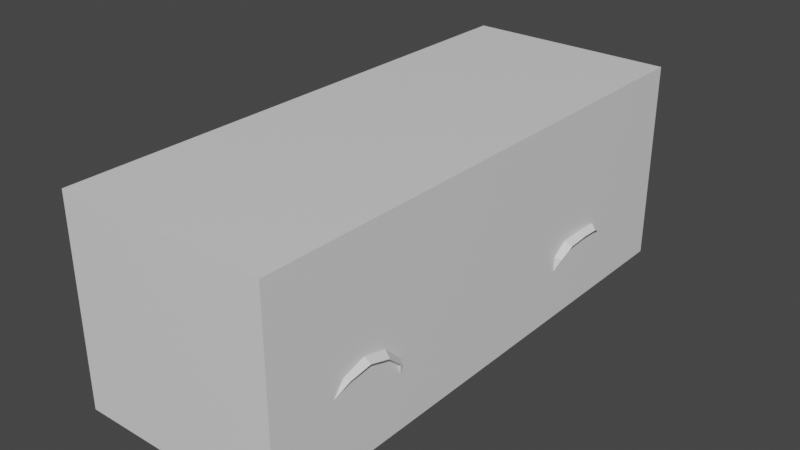 # Source: car_scene_05.blend  (saved by Blender 2.91.10; exported with 4.5.12 LTS)
import bpy
from mathutils import Matrix  # noqa: F401  (used for matrix-valued properties, if any)

bpy.ops.wm.read_factory_settings(use_empty=True)
scene = bpy.context.scene
scene.name = 'Scene'

# ---- collections
col_helpers = bpy.data.collections.new('helpers'); scene.collection.children.link(col_helpers)
col_car = bpy.data.collections.new('car'); scene.collection.children.link(col_car)

# ---- materials (node trees are filled in below, after node groups)
mat_material = bpy.data.materials.new('Material')
mat_material.alpha_threshold = 0.0
mat_material.use_transparent_shadow = False
mat_material.line_color = (0.0, 0.0, 0.0, 1.0)

# ---- material node trees
mat_material.use_nodes = True; mat_material.node_tree.nodes.clear()
_N = mat_material.node_tree.nodes; _L = mat_material.node_tree.links
n0 = _N.new('ShaderNodeOutputMaterial'); n0.name = 'Material Output'; n0.location = (300, 300)
n1 = _N.new('ShaderNodeBsdfPrincipled'); n1.name = 'Principled BSDF'; n1.location = (10, 300)
n1.distribution = 'GGX'
n1.subsurface_method = 'BURLEY'
n1.inputs[2].default_value = 0.4
n1.inputs[3].default_value = 1.45
n1.inputs[27].default_value = (0.0, 0.0, 0.0, 1.0)
n1.inputs[28].default_value = 1.0
_L.new(n1.outputs[0], n0.inputs[0])
n0.is_active_output = True

# ---- world
world_world = bpy.data.worlds.new('World'); scene.world = world_world
world_world.use_nodes = True; world_world.node_tree.nodes.clear()
_N = world_world.node_tree.nodes; _L = world_world.node_tree.links
n0 = _N.new('ShaderNodeOutputWorld'); n0.name = 'World Output'; n0.location = (300, 300)
n1 = _N.new('ShaderNodeBackground'); n1.name = 'Background'; n1.location = (10, 300)
n1.inputs[0].default_value = (0.05088, 0.05088, 0.05088, 1.0)
_L.new(n1.outputs[0], n0.inputs[0])
n0.is_active_output = True
world_world.color = (0.05088, 0.05088, 0.05088)
world_world.use_sun_shadow = False
world_world.sun_shadow_jitter_overblur = 0.0

# ---- meshes
me_cube = bpy.data.meshes.new('Cube')
me_cube.from_pydata([(1.0, 1.0, 1.0), (1.0, 1.0, -1.0), (1.0, -1.0, 1.0), (1.0, -1.0, -1.0), (-1.0, 1.0, 1.0), (-1.0, 1.0, -1.0), (-1.0, -1.0, 1.0), (-1.0, -1.0, -1.0)], [], [(0, 4, 6, 2), (3, 2, 6, 7), (7, 6, 4, 5), (5, 1, 3, 7), (1, 0, 2, 3), (5, 4, 0, 1)])
_uv = me_cube.uv_layers.new(name='UVMap')
_uv.uv.foreach_set('vector', [0.625, 0.5, 0.875, 0.5, 0.875, 0.75, 0.625, 0.75, 0.375, 0.75, 0.625, 0.75, 0.625, 1.0, 0.375, 1.0, 0.375, 0.0, 0.625, 0.0, 0.625, 0.25, 0.375, 0.25, 0.125, 0.5, 0.375, 0.5, 0.375, 0.75, 0.125, 0.75, 0.375, 0.5, 0.625, 0.5, 0.625, 0.75, 0.375, 0.75, 0.375, 0.25, 0.625, 0.25, 0.625, 0.5, 0.375, 0.5])
me_cube.materials.append(mat_material)
me_cube.use_remesh_preserve_volume = False
me_cube.use_remesh_preserve_attributes = False
me_cube.use_mirror_vertex_groups = False
me_cube.update()
me_001 = bpy.data.meshes.new('立方体.001')
me_001.from_pydata([(0.6773, -0.7414, -0.4392), (0.5476, -0.7087, 0.2766), (0.6307, -1.627, 0.1605), (0.6273, -1.678, 0.1192), (0.6266, -1.651, -0.2603), (0.6799, 0.603, -0.4434), (0.616, 0.5793, 0.2438), (0.6646, 1.298, -0.3531), (0.6146, 1.286, 0.1926), (0.6161, 1.712, 0.1562), (0.6295, 1.726, -0.2724), (0.6128, 1.781, 0.121), (0.6176, 1.773, -0.226), (0.7422, -0.7636, -0.000582), (0.7077, -1.544, -0.009093), (0.7359, 0.6045, -0.004734), (0.7252, 1.292, 0.01624), (0.7057, 1.691, 0.02103), (0.6343, 1.81, 0.03505), (0.7422, -0.7732, -0.2439), (0.647, -1.666, -0.1342), (0.7024, -1.541, -0.1996), (0.7359, 0.624, -0.248), (0.7252, 1.296, -0.1882), (0.7007, 1.689, -0.1352), (0.6309, 1.795, -0.1096), (0.6257, -1.61, -0.3277), (0.647, -1.663, -0.01472), (0.0, -1.668, -0.3596), (0.0, -1.761, 0.1213), (0.0, -1.739, -0.2577), (0.2755, -1.787, 0.01588), (0.0, -1.751, -0.1488), (0.0, 1.743, -0.2919), (0.0, 1.818, 0.1406), (0.0, 1.834, -0.1858), (0.0, 1.843, 0.0678), (0.0, 1.843, -0.1299), (0.0, -0.76, 0.3124), (0.0, -1.701, 0.1605), (0.4829, -1.691, -0.01472), (0.0, 1.288, 0.2341), (0.0, 1.718, 0.1777), (0.0, 0.6286, -0.4572), (0.0, -0.7414, -0.4531), (0.0, 1.296, -0.3903), (0.6055, 0.8334, 0.2376), (0.7294, 0.9315, 0.005666), (0.0, 1.0, 0.2685), (0.0, 0.9776, -0.4056), (0.5119, 0.5319, 0.6384), (0.4824, -0.4686, 0.6055), (0.5393, 0.6363, 0.5692), (0.0, 0.5957, 0.7045), (0.0, -0.4212, 0.6786), (0.0, 0.7911, 0.6137), (0.4829, -1.694, -0.1406), (0.4923, -1.703, 0.1207), (0.4931, -1.694, -0.2603), (0.4867, -1.647, -0.3391), (0.506, 1.847, 0.02736), (0.5018, 1.801, 0.1406), (0.5139, 1.822, -0.1932), (0.506, 1.846, -0.08703), (0.5292, 1.743, -0.2919), (0.5171, 1.283, 0.2097), (0.5021, 1.718, 0.1777), (0.4794, -0.7361, 0.2888), (0.4886, -1.639, 0.1694), (0.5292, 0.603, -0.4572), (0.5262, -0.7414, -0.4531), (0.5329, 0.9658, 0.2585), (0.4208, 0.5561, 0.6888), (0.4156, -0.477, 0.6288), (0.4535, 0.7658, 0.5792), (0.2711, -1.739, 0.121), (0.2659, 1.836, 0.07203), (0.2769, 1.835, -0.1871), (0.2991, 1.743, -0.2919), (0.2839, 1.285, 0.2334), (0.272, 1.718, 0.1777), (0.2675, -0.7605, 0.3039), (0.2867, 0.603, -0.4572), (0.285, -0.7414, -0.4531), (0.2834, 0.9468, -0.4364), (0.3049, 0.9918, 0.2525), (0.2284, -0.4775, 0.6396), (0.2516, 0.7804, 0.5996), (0.2794, -1.731, -0.1513), (0.2716, -1.723, -0.2603), (0.2657, -1.668, -0.3493), (0.276, 1.81, 0.1406), (0.2634, 1.844, -0.1285), (0.269, -1.67, 0.1712), (0.2801, 1.296, -0.3903), (0.2312, 0.5914, 0.7014), (0.6888, 0.1455, -0.4421), (0.6167, 0.098, 0.2335), (0.7379, 0.1455, -0.003435), (0.7379, 0.1455, -0.2467), (0.0, 0.1455, -0.4559), (0.5439, 0.098, 0.5876), (0.0, 0.1455, 0.7019), (0.4213, 0.1455, 0.6866), (0.5283, 0.1455, -0.4559), (0.2309, 0.1455, 0.6989), (0.2861, 0.1455, -0.4559), (0.6956, -0.7504, -0.384), (0.6324, -1.655, -0.2246), (0.6957, 0.609, -0.3882), (0.6877, 1.304, -0.295), (0.6653, 1.708, -0.2166), (0.6229, 1.785, -0.1665), (0.0, -1.742, -0.2269), (0.6474, -1.591, -0.2915), (0.0, 1.839, -0.1522), (0.5072, 1.838, -0.1522), (0.4972, -1.694, -0.2265), (0.2746, 1.84, -0.1522), (0.2738, -1.725, -0.2295), (0.7054, 0.1455, -0.3869), (0.2672, -0.8055, 0.2501), (0.0, -0.8055, 0.259), (0.2302, -0.42, 0.6755), (0.0, -0.4791, 0.6429), (0.5485, -0.3888, 0.583), (0.6146, -0.6337, 0.2358), (0.4837, -0.7798, 0.2341), (0.4228, -0.4181, 0.6632), (0.6154, 0.1793, 0.245), (0.6242, -0.7261, 0.2109), (0.5449, 0.1793, 0.5802), (0.5186, -0.4065, 0.6309), (0.5709, 0.9373, 0.2709), (0.6271, 0.5969, 0.2068), (0.5044, 0.7266, 0.5978), (0.5435, 0.5053, 0.582), (0.6262, 0.1455, 0.2081), (0.5137, 0.1523, 0.6363), (0.6218, 0.9159, 0.2073), (0.5261, 0.6846, 0.6238), (0.3049, 1.008, 0.226), (0.0, 1.014, 0.2453), (0.2486, 0.7406, 0.6642), (0.0, 0.759, 0.6672), (0.5447, 0.9868, 0.226), (0.4425, 0.7191, 0.6519), (0.6245, -0.5763, 0.2105), (0.5178, -0.3105, 0.6318), (0.0, -0.3342, 0.6973), (0.4226, -0.3316, 0.6819), (0.2303, -0.3332, 0.6942), (0.6793, -0.5891, -0.4397), (0.7414, -0.6074, -0.001072), (0.7414, -0.6154, -0.2444), (0.0, -0.5891, -0.4536), (0.5266, -0.5891, -0.4536), (0.2852, -0.5891, -0.4536), (0.6973, -0.5965, -0.3845), (0.6149, -0.508, 0.2354), (0.5477, -0.3052, 0.5838), (0.2755, -1.726, 0.07688), (0.0, -1.751, -0.1546), (0.4757, -1.689, 0.07688), (0.4829, -1.694, -0.1449), (0.4829, -1.754, -0.04886), (0.2794, -1.791, -0.05258), (0.2794, -1.731, -0.1576), (0.4757, -1.75, 0.01588), (0.0, -1.746, 0.07994), (0.4833, -1.484, -0.2283), (0.4833, -1.359, -0.1041), (0.4833, -1.19, -0.05864), (0.4833, -1.02, -0.1041), (0.4833, -0.8961, -0.2283), (0.4833, 0.6676, -0.2548), (0.4833, 0.7726, -0.1811), (0.4833, 0.9629, -0.1741), (0.4833, 1.121, -0.1811), (0.4833, 1.233, -0.2711), (0.6274, -1.19, 0.1957), (0.7251, -1.19, -0.004798), (0.0, -1.19, 0.22), (0.0, -1.19, -0.4068), (0.4861, -1.19, 0.2118), (0.2754, -1.19, -0.4017), (0.2681, -1.19, 0.2208), (0.4833, 1.323, -0.3844), (0.6989, 1.233, -0.2711), (0.7273, 1.121, -0.1811), (0.4833, 0.9468, -0.4364), (0.7291, 0.9629, -0.1741), (0.7328, 0.7726, -0.1811), (0.7323, 0.6676, -0.2548), (0.4833, 0.616, -0.4564), (0.529, 0.616, -0.4564), (0.6956, 0.6342, -0.3855), (0.6792, 0.6198, -0.4415), (0.6723, -0.8284, -0.4285), (0.4833, -0.8233, -0.4436), (0.6904, -0.8468, -0.374), (0.7365, -0.8961, -0.2283), (0.4833, -1.19, -0.3971), (0.7245, -1.19, -0.05864), (0.732, -1.02, -0.1041), (0.7156, -1.359, -0.1041), (0.6942, -1.484, -0.2283), (0.4833, -1.518, -0.3559), (0.6316, -1.514, -0.3406), (0.0, 1.823, -0.1186), (0.0, 1.823, 0.05597), (0.2501, 1.817, 0.05971), (0.2479, 1.825, -0.1173), (0.6832, -0.7448, 0.1052), (0.6692, -1.585, 0.07572), (0.6815, 0.6007, 0.101), (0.6699, 1.289, 0.1044), (0.6609, 1.701, 0.09258), (0.6235, 1.795, 0.07803), (0.0, -1.746, 0.04767), (0.0, 1.83, 0.09529), (0.6756, 0.9237, 0.1065), (0.5039, 1.824, 0.07507), (0.4757, -1.689, 0.0451), (0.2709, 1.823, 0.0974), (0.2755, -1.726, 0.0451), (0.6368, -1.662, 0.0451), (0.682, 0.1455, 0.1023), (0.683, -0.5919, 0.1047), (0.6762, -1.19, 0.09547), (0.6479, -0.7336, 0.1684), (0.6462, -1.61, 0.1264), (0.649, 0.5984, 0.1642), (0.6369, 1.287, 0.1571), (0.6342, 1.707, 0.1353), (0.6171, 1.787, 0.1037), (0.0, -1.745, 0.1095), (0.0, 1.844, 0.1117), (0.6435, 0.9191, 0.1667), (0.5026, 1.831, 0.1036), (0.2739, 1.837, 0.1126), (0.6307, -1.661, 0.107), (0.6486, 0.1455, 0.1655), (0.648, -0.5826, 0.1679), (0.6471, -1.19, 0.1554), (0.496, -1.688, 0.107), (0.2731, -1.725, 0.107), (0.6287, -1.653, 0.1475), (0.6757, -1.602, -0.1681), (0.0, -1.702, -0.3104), (0.6261, -1.63, -0.2952), (0.6784, -1.602, -0.01181), (0.0, -1.733, 0.1488), (0.4908, -1.673, 0.1521), (0.4898, -1.67, -0.3011), (0.2702, -1.707, 0.153), (0.2685, -1.694, -0.3064), (0.6401, -1.622, -0.2593), (0.6536, -1.622, 0.06096), (0.6387, -1.631, 0.1306), (0.6646, 1.298, -0.3531), (0.6989, 1.233, -0.2711), (0.7273, 1.121, -0.1811), (0.7291, 0.9629, -0.1741), (0.7328, 0.7726, -0.1811), (0.7323, 0.6676, -0.2548), (0.6956, 0.6342, -0.3855), (0.6792, 0.6198, -0.4415), (0.6723, -0.8284, -0.4285), (0.6904, -0.8468, -0.374), (0.7365, -0.8961, -0.2283), (0.7245, -1.19, -0.05864), (0.732, -1.02, -0.1041), (0.7156, -1.359, -0.1041), (0.6942, -1.484, -0.2283), (0.6316, -1.514, -0.3406), (0.6827, 1.282, -0.3542), (0.7412, 1.2, -0.2823), (0.7876, 1.087, -0.2123), (0.7892, 0.9542, -0.2065), (0.7923, 0.7937, -0.2123), (0.7812, 0.6985, -0.271), (0.728, 0.6554, -0.3851), (0.6966, 0.6314, -0.439), (0.6976, -0.8465, -0.4227), (0.727, -0.8725, -0.3699), (0.7793, -0.9242, -0.2399), (0.7843, -1.182, -0.101), (0.7907, -1.039, -0.1393), (0.7709, -1.328, -0.1359), (0.7304, -1.453, -0.2371), (0.6593, -1.492, -0.3399), (0.7012, -1.491, -0.2263), (0.7349, -1.458, -0.2358), (0.6633, -1.497, -0.3408), (0.6378, -1.522, -0.342), (0.7382, 0.7698, -0.1727), (0.7958, 0.7919, -0.2069), (0.7852, 0.6936, -0.2682), (0.7385, 0.6601, -0.2505), (0.696, -0.8386, -0.373), (0.678, -0.8202, -0.4276), (0.7013, -0.8412, -0.4221), (0.7306, -0.8672, -0.3693), (0.7304, -1.19, -0.0503), (0.7881, -1.182, -0.09564), (0.775, -1.331, -0.1316), (0.722, -1.364, -0.09737), (0.7378, -1.016, -0.09665), (0.7944, -1.036, -0.1345), (0.7052, 1.24, -0.2669), (0.7452, 1.204, -0.2796), (0.7915, 1.089, -0.2072), (0.7333, 1.124, -0.1731), (0.7425, -0.8885, -0.2245), (0.7831, -0.9193, -0.2374), (0.7923, 0.9542, -0.2009), (0.7339, 0.963, -0.1653), (0.7011, 0.6258, -0.3849), (0.7315, 0.6501, -0.3847), (0.671, 1.305, -0.3502), (0.6868, 1.287, -0.3523), (0.7001, 0.6261, -0.4387), (0.6846, 0.6115, -0.441), (0.0, -1.811, -0.05169), (0.0, -1.807, 0.01677)], [], [(257, 250, 26, 114), (120, 96, 5, 109), (110, 7, 10, 111), (111, 10, 12, 112), (217, 17, 18, 218), (216, 16, 17, 217), (221, 47, 16, 216), (227, 98, 15, 215), (258, 251, 14, 214), (229, 181, 13, 213), (17, 24, 25, 18), (16, 23, 24, 17), (47, 191, 189, 23, 16), (98, 99, 22, 15), (251, 248, 21, 14), (13, 204, 201, 19), (32, 88, 167, 162), (246, 75, 29, 236), (119, 88, 32, 113), (256, 89, 30, 249), (224, 76, 36, 220), (118, 77, 35, 115), (76, 92, 212, 211), (77, 78, 33, 35), (141, 79, 41, 142), (79, 80, 42, 41), (186, 121, 122, 182), (6, 46, 52, 136), (80, 91, 34, 42), (255, 252, 29, 75), (84, 82, 43, 49), (157, 83, 44, 155), (94, 45, 33, 78), (185, 90, 28, 183), (94, 84, 49, 45), (129, 6, 136, 131), (15, 22, 193, 192, 191, 47), (215, 15, 47, 221), (109, 5, 197, 196), (105, 95, 53, 102), (95, 143, 144, 53), (67, 1, 51, 73), (85, 48, 55, 87), (133, 71, 74, 135), (81, 67, 73, 86), (50, 140, 146, 72), (138, 50, 72, 103), (188, 7, 110, 23), (7, 187, 64, 10), (152, 0, 70, 156), (247, 253, 57, 3), (9, 11, 61, 66), (180, 130, 127, 184), (8, 9, 66, 65), (139, 8, 65, 145), (12, 10, 64, 62), (18, 25, 63, 60), (112, 12, 62, 116), (218, 18, 60, 222), (250, 4, 58, 254), (108, 20, 56, 117), (241, 3, 57, 245), (20, 27, 40, 56), (38, 81, 86, 124), (71, 85, 87, 74), (72, 146, 143, 95), (103, 72, 95, 105), (156, 70, 83, 157), (253, 255, 75, 57), (66, 61, 91, 80), (184, 127, 121, 186), (65, 66, 80, 79), (145, 65, 79, 141), (62, 64, 78, 77), (60, 63, 92, 76), (116, 62, 77, 118), (222, 60, 76, 224), (254, 58, 89, 256), (117, 56, 88, 119), (245, 57, 75, 246), (167, 164, 165, 166), (69, 104, 106, 82), (150, 103, 105, 151), (5, 96, 104, 69), (148, 138, 103, 150), (151, 105, 102, 149), (159, 97, 101, 160), (82, 106, 100, 43), (153, 154, 99, 98), (228, 153, 98, 227), (158, 152, 96, 120), (154, 158, 120, 99), (58, 117, 119, 89), (63, 116, 118, 92), (4, 108, 117, 58), (25, 112, 116, 63), (22, 109, 196, 193), (92, 118, 115, 37), (89, 119, 113, 30), (24, 111, 112, 25), (23, 110, 111, 24), (99, 120, 109, 22), (248, 257, 114, 21), (81, 38, 122, 121), (124, 86, 123, 54), (51, 1, 130, 132), (1, 67, 127, 130), (73, 51, 132, 128), (67, 81, 121, 127), (86, 73, 128, 123), (159, 126, 130, 147), (160, 101, 138, 148), (126, 125, 132, 130), (101, 97, 137, 138), (46, 6, 134, 139), (52, 46, 139, 140), (136, 52, 140, 50), (6, 129, 137, 134), (131, 136, 50, 138), (129, 131, 138, 137), (133, 135, 140, 139), (48, 85, 141, 142), (87, 55, 144, 143), (71, 133, 139, 145), (135, 74, 146, 140), (85, 71, 145, 141), (74, 87, 143, 146), (125, 160, 148, 132), (97, 159, 147, 137), (19, 107, 158, 154), (107, 0, 152, 158), (213, 13, 153, 228), (13, 19, 154, 153), (126, 159, 160, 125), (123, 151, 149, 54), (132, 148, 150, 128), (128, 150, 151, 123), (104, 156, 157, 106), (96, 152, 156, 104), (106, 157, 155, 100), (225, 219, 169, 161), (166, 165, 168, 31), (163, 161, 31, 168), (88, 56, 164, 167), (324, 166, 31, 325), (162, 167, 166, 324), (40, 223, 163, 168, 165, 164, 56), (177, 178, 189, 191), (176, 177, 191, 192), (175, 176, 192, 193), (170, 171, 205, 206), (171, 172, 203, 205), (179, 187, 7, 188), (172, 173, 204, 203), (173, 174, 201, 204), (178, 179, 188, 189), (174, 199, 198, 200, 201), (21, 114, 206, 205), (68, 184, 186, 93), (199, 202, 185, 83), (2, 180, 184, 68), (0, 198, 199, 70), (83, 185, 183, 44), (93, 186, 182, 39), (14, 21, 205, 203, 181), (214, 14, 181, 229), (114, 26, 208, 206), (195, 197, 5, 69), (207, 170, 206, 208), (187, 94, 78, 64), (187, 179, 178, 177, 176, 175, 194, 190), (194, 175, 193, 196, 197, 195), (207, 59, 90), (200, 198, 0, 107), (201, 200, 107, 19), (189, 188, 23), (190, 194, 82, 84), (181, 203, 204, 13), (187, 190, 84, 94), (207, 208, 26, 59), (70, 199, 83), (199, 174, 173, 172, 171, 170, 207, 202), (202, 207, 90, 185), (82, 194, 195, 69), (211, 212, 209, 210), (92, 37, 209, 212), (36, 76, 211, 210), (231, 214, 229, 244), (230, 213, 228, 243), (243, 228, 227, 242), (223, 225, 161, 163), (239, 222, 224, 240), (27, 226, 223, 40), (235, 218, 222, 239), (232, 215, 221, 238), (240, 224, 220, 237), (244, 229, 213, 230), (259, 258, 214, 231), (242, 227, 215, 232), (238, 221, 216, 233), (233, 216, 217, 234), (234, 217, 218, 235), (9, 234, 235, 11), (8, 233, 234, 9), (139, 238, 233, 8), (137, 242, 232, 134), (247, 259, 231, 2), (180, 244, 230, 130), (91, 240, 237, 34), (134, 232, 238, 139), (11, 235, 239, 61), (61, 239, 240, 91), (147, 243, 242, 137), (130, 230, 243, 147), (2, 231, 244, 180), (223, 245, 246, 225), (226, 241, 245, 223), (225, 246, 236, 219), (3, 241, 259, 247), (241, 226, 258, 259), (20, 108, 257, 248), (59, 254, 256, 90), (68, 93, 255, 253), (26, 250, 254, 59), (2, 68, 253, 247), (93, 39, 252, 255), (90, 256, 249, 28), (27, 20, 248, 251), (226, 27, 251, 258), (108, 4, 250, 257), (274, 275, 291, 290), (264, 265, 281, 280), (269, 285, 284, 268), (271, 273, 289, 287), (272, 271, 287, 288), (261, 262, 278, 277), (270, 272, 288, 286), (262, 263, 279, 278), (273, 274, 290, 289), (263, 264, 280, 279), (270, 286, 285, 269), (266, 282, 281, 265), (261, 277, 276, 260), (266, 267, 283, 282), (292, 293, 294, 295), (296, 297, 298, 299), (300, 301, 302, 303), (304, 305, 306, 307), (308, 309, 305, 304), (310, 311, 312, 313), (314, 315, 309, 308), (313, 312, 316, 317), (307, 306, 293, 292), (317, 316, 297, 296), (314, 300, 303, 315), (318, 299, 298, 319), (310, 320, 321, 311), (318, 319, 322, 323), (286, 288, 309, 315), (274, 273, 307, 292), (289, 290, 293, 306), (270, 269, 300, 314), (285, 286, 315, 303), (261, 260, 320, 310), (276, 277, 311, 321), (275, 274, 292, 295), (273, 271, 304, 307), (290, 291, 294, 293), (287, 289, 306, 305), (262, 261, 310, 313), (277, 278, 312, 311), (260, 276, 321, 320), (263, 262, 313, 317), (291, 275, 295, 294), (278, 279, 316, 312), (283, 267, 323, 322), (264, 263, 317, 296), (279, 280, 297, 316), (266, 265, 299, 318), (281, 282, 319, 298), (267, 266, 318, 323), (282, 283, 322, 319), (265, 264, 296, 299), (268, 284, 302, 301), (280, 281, 298, 297), (269, 268, 301, 300), (284, 285, 303, 302), (271, 272, 308, 304), (288, 287, 305, 309), (272, 270, 314, 308), (161, 169, 325, 31)])
_uv = me_001.uv_layers.new(name='UV 贴图')
_uv.uv.foreach_set('vector', [0.6035, 0.6295, 0.625, 0.6295, 0.625, 0.75, 0.6035, 0.75, 0.6035, 0.75, 0.625, 0.75, 0.625, 0.75, 0.6035, 0.75, 0.6035, 0.75, 0.625, 0.75, 0.625, 0.75, 0.5885, 0.75, 0.5885, 0.75, 0.625, 0.75, 0.625, 0.75, 0.6035, 0.75, 0.4153, 0.75, 0.4555, 0.75, 0.4555, 0.75, 0.4153, 0.75, 0.4153, 0.75, 0.4555, 0.75, 0.4555, 0.75, 0.4153, 0.75, 0.4153, 0.75, 0.4555, 0.75, 0.4555, 0.75, 0.4153, 0.75, 0.4153, 0.75, 0.4555, 0.75, 0.4555, 0.75, 0.4153, 0.75, 0.4153, 0.6295, 0.4555, 0.6295, 0.4555, 0.75, 0.4153, 0.75, 0.4153, 0.75, 0.4555, 0.75, 0.4555, 0.75, 0.4153, 0.75, 0.4555, 0.75, 0.5368, 0.75, 0.5679, 0.75, 0.4555, 0.75, 0.4555, 0.75, 0.549, 0.75, 0.5368, 0.75, 0.4555, 0.75, 0.4555, 0.75, 0.5312, 0.75, 0.549, 0.75, 0.549, 0.75, 0.4555, 0.75, 0.4555, 0.75, 0.549, 0.75, 0.549, 0.75, 0.4555, 0.75, 0.4555, 0.6295, 0.549, 0.6295, 0.549, 0.75, 0.4555, 0.75, 0.4555, 0.75, 0.497, 0.75, 0.549, 0.75, 0.549, 0.75, 0.549, 0.5, 0.549, 0.5, 0.549, 0.5, 0.549, 0.5, 0.3912, 0.5, 0.3842, 0.5, 0.383, 0.5, 0.3912, 0.5, 0.6035, 0.5, 0.549, 0.5, 0.549, 0.5, 0.6035, 0.5, 0.625, 0.6295, 0.625, 0.5, 0.625, 0.5, 0.625, 0.6295, 0.3964, 0.75, 0.4178, 0.75, 0.4214, 0.75, 0.3982, 0.75, 0.6035, 0.75, 0.625, 0.75, 0.625, 0.75, 0.6035, 0.75, 0.4178, 0.75, 0.5837, 0.75, 0.5837, 0.75, 0.4178, 0.75, 0.625, 0.75, 0.625, 0.75, 0.625, 0.75, 0.625, 0.75, 0.375, 0.75, 0.375, 0.75, 0.375, 0.75, 0.375, 0.75, 0.375, 0.75, 0.375, 0.75, 0.375, 0.75, 0.375, 0.75, 0.375, 0.75, 0.375, 0.75, 0.375, 0.75, 0.375, 0.75, 0.375, 0.75, 0.375, 0.75, 0.375, 0.75, 0.375, 0.75, 0.375, 0.75, 0.375, 0.75, 0.375, 0.75, 0.375, 0.75, 0.0, 0.0, 0.0, 0.0, 0.0, 0.0, 0.0, 0.0, 0.625, 0.75, 0.625, 0.75, 0.625, 0.75, 0.625, 0.75, 0.625, 0.75, 0.625, 0.75, 0.625, 0.75, 0.625, 0.75, 0.625, 0.75, 0.625, 0.75, 0.625, 0.75, 0.625, 0.75, 0.0, 0.0, 0.0, 0.0, 0.0, 0.0, 0.0, 0.0, 0.625, 0.75, 0.625, 0.75, 0.625, 0.75, 0.625, 0.75, 0.375, 0.75, 0.375, 0.75, 0.375, 0.75, 0.375, 0.75, 0.4555, 0.75, 0.549, 0.75, 0.549, 0.75, 0.5279, 0.75, 0.5309, 0.75, 0.4555, 0.75, 0.4153, 0.75, 0.4555, 0.75, 0.4555, 0.75, 0.4153, 0.75, 0.6035, 0.75, 0.625, 0.75, 0.625, 0.75, 0.6035, 0.75, 0.375, 0.75, 0.375, 0.75, 0.375, 0.75, 0.375, 0.75, 0.375, 0.75, 0.375, 0.75, 0.375, 0.75, 0.375, 0.75, 0.375, 0.75, 0.375, 0.75, 0.375, 0.75, 0.375, 0.75, 0.375, 0.75, 0.375, 0.75, 0.375, 0.75, 0.375, 0.75, 0.375, 0.75, 0.375, 0.75, 0.375, 0.75, 0.375, 0.75, 0.375, 0.75, 0.375, 0.75, 0.375, 0.75, 0.375, 0.75, 0.375, 0.75, 0.375, 0.75, 0.375, 0.75, 0.375, 0.75, 0.375, 0.75, 0.375, 0.75, 0.375, 0.75, 0.375, 0.75, 0.5869, 0.75, 0.625, 0.75, 0.6035, 0.75, 0.549, 0.75, 0.625, 0.75, 0.625, 0.75, 0.625, 0.75, 0.625, 0.75, 0.625, 0.75, 0.625, 0.75, 0.625, 0.75, 0.625, 0.75, 0.0, 0.0, 0.0, 0.0, 0.0, 0.0, 0.0, 0.0, 0.375, 0.75, 0.375, 0.75, 0.375, 0.75, 0.375, 0.75, 0.375, 0.75, 0.375, 0.75, 0.375, 0.75, 0.375, 0.75, 0.375, 0.75, 0.375, 0.75, 0.375, 0.75, 0.375, 0.75, 0.375, 0.75, 0.375, 0.75, 0.375, 0.75, 0.375, 0.75, 0.625, 0.75, 0.625, 0.75, 0.625, 0.75, 0.625, 0.75, 0.4555, 0.75, 0.5679, 0.75, 0.549, 0.75, 0.4555, 0.75, 0.6035, 0.75, 0.625, 0.75, 0.625, 0.75, 0.6035, 0.75, 0.4153, 0.75, 0.4555, 0.75, 0.4555, 0.75, 0.4153, 0.75, 0.625, 0.6295, 0.625, 0.5, 0.625, 0.5, 0.625, 0.6295, 0.6035, 0.5, 0.549, 0.5, 0.549, 0.5, 0.6035, 0.5, 0.3912, 0.5, 0.375, 0.5425, 0.3837, 0.5, 0.3912, 0.5, 0.549, 0.5, 0.4555, 0.5, 0.4555, 0.5, 0.549, 0.5, 0.375, 0.75, 0.375, 0.75, 0.375, 0.75, 0.375, 0.75, 0.375, 0.75, 0.375, 0.75, 0.375, 0.75, 0.375, 0.75, 0.375, 0.75, 0.375, 0.75, 0.375, 0.75, 0.375, 0.75, 0.375, 0.75, 0.375, 0.75, 0.375, 0.75, 0.375, 0.75, 0.625, 0.75, 0.625, 0.75, 0.625, 0.75, 0.625, 0.75, 0.0, 0.0, 0.0, 0.0, 0.0, 0.0, 0.0, 0.0, 0.375, 0.75, 0.375, 0.75, 0.375, 0.75, 0.375, 0.75, 0.375, 0.75, 0.375, 0.75, 0.375, 0.75, 0.375, 0.75, 0.375, 0.75, 0.375, 0.75, 0.375, 0.75, 0.375, 0.75, 0.375, 0.75, 0.375, 0.75, 0.375, 0.75, 0.375, 0.75, 0.625, 0.75, 0.625, 0.75, 0.625, 0.75, 0.625, 0.75, 0.4555, 0.75, 0.549, 0.75, 0.5837, 0.75, 0.4178, 0.75, 0.6035, 0.75, 0.625, 0.75, 0.625, 0.75, 0.6035, 0.75, 0.4153, 0.75, 0.4555, 0.75, 0.4178, 0.75, 0.3964, 0.75, 0.625, 0.6295, 0.625, 0.5, 0.625, 0.5, 0.625, 0.6295, 0.6035, 0.5, 0.549, 0.5, 0.549, 0.5, 0.6035, 0.5, 0.3912, 0.5, 0.3837, 0.5, 0.3842, 0.5, 0.3912, 0.5, 0.549, 0.5, 0.549, 0.5, 0.549, 0.5, 0.549, 0.5, 0.625, 0.75, 0.625, 0.75, 0.625, 0.75, 0.625, 0.75, 0.375, 0.75, 0.375, 0.75, 0.375, 0.75, 0.375, 0.75, 0.625, 0.75, 0.625, 0.75, 0.625, 0.75, 0.625, 0.75, 0.375, 0.75, 0.375, 0.75, 0.375, 0.75, 0.375, 0.75, 0.375, 0.75, 0.375, 0.75, 0.375, 0.75, 0.375, 0.75, 0.375, 0.75, 0.375, 0.75, 0.375, 0.75, 0.375, 0.75, 0.625, 0.75, 0.625, 0.75, 0.625, 0.75, 0.625, 0.75, 0.4555, 0.75, 0.549, 0.75, 0.549, 0.75, 0.4555, 0.75, 0.4153, 0.75, 0.4555, 0.75, 0.4555, 0.75, 0.4153, 0.75, 0.6035, 0.75, 0.625, 0.75, 0.625, 0.75, 0.6035, 0.75, 0.549, 0.75, 0.6035, 0.75, 0.6035, 0.75, 0.549, 0.75, 0.625, 0.5, 0.6035, 0.5, 0.6035, 0.5, 0.625, 0.5, 0.549, 0.75, 0.6035, 0.75, 0.6035, 0.75, 0.5837, 0.75, 0.625, 0.5, 0.6035, 0.5, 0.6035, 0.5, 0.625, 0.5, 0.5679, 0.75, 0.6035, 0.75, 0.6035, 0.75, 0.549, 0.75, 0.549, 0.75, 0.6035, 0.75, 0.6035, 0.75, 0.549, 0.75, 0.5837, 0.75, 0.6035, 0.75, 0.6035, 0.75, 0.5849, 0.75, 0.625, 0.5, 0.6035, 0.5, 0.6035, 0.5, 0.625, 0.5, 0.5368, 0.75, 0.5885, 0.75, 0.6035, 0.75, 0.5679, 0.75, 0.549, 0.75, 0.6035, 0.75, 0.5885, 0.75, 0.5368, 0.75, 0.549, 0.75, 0.6035, 0.75, 0.6035, 0.75, 0.549, 0.75, 0.549, 0.6295, 0.6035, 0.6295, 0.6035, 0.75, 0.549, 0.75, 0.375, 0.75, 0.375, 0.75, 0.375, 0.75, 0.375, 0.75, 0.375, 0.75, 0.375, 0.75, 0.375, 0.75, 0.375, 0.75, 0.375, 0.75, 0.375, 0.75, 0.375, 0.75, 0.375, 0.75, 0.375, 0.75, 0.375, 0.75, 0.375, 0.75, 0.375, 0.75, 0.375, 0.75, 0.375, 0.75, 0.375, 0.75, 0.375, 0.75, 0.375, 0.75, 0.375, 0.75, 0.375, 0.75, 0.375, 0.75, 0.375, 0.75, 0.375, 0.75, 0.375, 0.75, 0.375, 0.75, 0.375, 0.75, 0.375, 0.75, 0.375, 0.75, 0.375, 0.75, 0.375, 0.75, 0.375, 0.75, 0.375, 0.75, 0.375, 0.75, 0.375, 0.75, 0.375, 0.75, 0.375, 0.75, 0.375, 0.75, 0.375, 0.75, 0.375, 0.75, 0.375, 0.75, 0.375, 0.75, 0.375, 0.75, 0.375, 0.75, 0.375, 0.75, 0.375, 0.75, 0.375, 0.75, 0.375, 0.75, 0.375, 0.75, 0.375, 0.75, 0.375, 0.75, 0.375, 0.75, 0.375, 0.75, 0.375, 0.75, 0.375, 0.75, 0.375, 0.75, 0.375, 0.75, 0.375, 0.75, 0.375, 0.75, 0.375, 0.75, 0.375, 0.75, 0.375, 0.75, 0.375, 0.75, 0.375, 0.75, 0.375, 0.75, 0.375, 0.75, 0.375, 0.75, 0.375, 0.75, 0.375, 0.75, 0.375, 0.75, 0.375, 0.75, 0.375, 0.75, 0.375, 0.75, 0.375, 0.75, 0.375, 0.75, 0.375, 0.75, 0.375, 0.75, 0.375, 0.75, 0.375, 0.75, 0.375, 0.75, 0.375, 0.75, 0.375, 0.75, 0.375, 0.75, 0.375, 0.75, 0.375, 0.75, 0.375, 0.75, 0.375, 0.75, 0.375, 0.75, 0.375, 0.75, 0.375, 0.75, 0.375, 0.75, 0.375, 0.75, 0.375, 0.75, 0.375, 0.75, 0.375, 0.75, 0.375, 0.75, 0.375, 0.75, 0.375, 0.75, 0.375, 0.75, 0.375, 0.75, 0.375, 0.75, 0.375, 0.75, 0.549, 0.75, 0.6035, 0.75, 0.6035, 0.75, 0.549, 0.75, 0.6035, 0.75, 0.625, 0.75, 0.625, 0.75, 0.6035, 0.75, 0.4153, 0.75, 0.4555, 0.75, 0.4555, 0.75, 0.4153, 0.75, 0.4555, 0.75, 0.549, 0.75, 0.549, 0.75, 0.4555, 0.75, 0.375, 0.75, 0.375, 0.75, 0.375, 0.75, 0.375, 0.75, 0.375, 0.75, 0.375, 0.75, 0.375, 0.75, 0.375, 0.75, 0.375, 0.75, 0.375, 0.75, 0.375, 0.75, 0.375, 0.75, 0.375, 0.75, 0.375, 0.75, 0.375, 0.75, 0.375, 0.75, 0.625, 0.75, 0.625, 0.75, 0.625, 0.75, 0.625, 0.75, 0.625, 0.75, 0.625, 0.75, 0.625, 0.75, 0.625, 0.75, 0.625, 0.75, 0.625, 0.75, 0.625, 0.75, 0.625, 0.75, 0.4153, 0.5, 0.4153, 0.5, 0.4153, 0.5, 0.4153, 0.5, 0.549, 0.5, 0.549, 0.5, 0.4153, 0.5, 0.4153, 0.5, 0.4153, 0.5, 0.4153, 0.5, 0.4153, 0.5, 0.4153, 0.5, 0.549, 0.5, 0.549, 0.5, 0.549, 0.5, 0.549, 0.5, 0.549, 0.5, 0.549, 0.5, 0.4153, 0.5, 0.4153, 0.5, 0.549, 0.5, 0.549, 0.5, 0.549, 0.5, 0.549, 0.5, 0.4555, 0.5, 0.4153, 0.5, 0.4153, 0.5, 0.4153, 0.5, 0.549, 0.5, 0.549, 0.5, 0.549, 0.5, 0.25, 0.5, 0.1667, 0.5, 0.1667, 0.9344, 0.25, 0.9377, 0.3333, 0.5, 0.25, 0.5, 0.2596, 0.9382, 0.3333, 0.9443, 0.4167, 0.5, 0.3333, 0.5, 0.3333, 0.9443, 0.4167, 0.9433, 0.4167, 0.5, 0.3333, 0.5, 0.4009, 0.8984, 0.4167, 0.8755, 0.3333, 0.5, 0.25, 0.5, 0.2502, 0.9294, 0.3333, 0.9136, 0.08333, 0.5, 0.01342, 0.5615, 0.03273, 0.8228, 0.08333, 0.8839, 0.25, 0.5, 0.1667, 0.5, 0.1667, 0.9429, 0.25, 0.9294, 0.1667, 0.5, 0.08333, 0.5, 0.08333, 0.9508, 0.1667, 0.9429, 0.1667, 0.5, 0.08333, 0.5, 0.08333, 0.8839, 0.1667, 0.9344, 0.08333, 0.5, 0.000813, 0.5699, 0.006287, 0.8366, 0.02727, 0.8687, 0.08333, 0.9508, 0.549, 0.75, 0.6035, 0.75, 0.5623, 0.75, 0.549, 0.75, 0.375, 0.75, 0.375, 0.75, 0.375, 0.75, 0.375, 0.75, 0.0, 0.0, 0.0, 0.0, 0.0, 0.0, 0.0, 0.0, 0.375, 0.75, 0.375, 0.75, 0.375, 0.75, 0.375, 0.75, 0.0, 0.0, 0.0, 0.0, 0.0, 0.0, 0.0, 0.0, 0.0, 0.0, 0.0, 0.0, 0.0, 0.0, 0.0, 0.0, 0.375, 0.75, 0.375, 0.75, 0.375, 0.75, 0.375, 0.75, 0.4555, 0.75, 0.549, 0.75, 0.5, 0.75, 0.4788, 0.75, 0.4555, 0.75, 0.4153, 0.75, 0.4555, 0.75, 0.4555, 0.75, 0.4153, 0.75, 0.6035, 0.75, 0.625, 0.75, 0.625, 0.75, 0.6035, 0.75, 0.625, 0.75, 0.625, 0.75, 0.625, 0.75, 0.625, 0.75, 0.4794, 0.5, 0.4167, 0.5, 0.4527, 0.8015, 0.4719, 0.7641, 0.625, 0.75, 0.625, 0.75, 0.625, 0.75, 0.625, 0.75, 0.7307, 0.4848, 0.63, 0.4578, 0.5422, 0.37, 0.51, 0.25, 0.5422, 0.13, 0.63, 0.04215, 0.7258, 0.01649, 0.7402, 0.2417, 0.4832, 0.5, 0.4167, 0.5, 0.4167, 0.9433, 0.4598, 0.8781, 0.4782, 0.8487, 0.4832, 0.5813, 0.0, 0.0, 0.0, 0.0, 0.0, 0.0, 0.6035, 0.75, 0.625, 0.75, 0.625, 0.75, 0.6035, 0.75, 0.549, 0.75, 0.6035, 0.75, 0.6035, 0.75, 0.549, 0.75, 0.549, 0.75, 0.5869, 0.75, 0.549, 0.75, 0.625, 0.75, 0.625, 0.75, 0.625, 0.75, 0.625, 0.75, 0.4555, 0.75, 0.4787, 0.75, 0.497, 0.75, 0.4555, 0.75, 0.625, 0.75, 0.625, 0.75, 0.625, 0.75, 0.625, 0.75, 0.0, 0.0, 0.0, 0.0, 0.0, 0.0, 0.0, 0.0, 0.0, 0.0, 0.0, 0.0, 0.0, 0.0, 0.7493, 0.4898, 0.63, 0.4578, 0.5422, 0.37, 0.51, 0.25, 0.5422, 0.13, 0.63, 0.04215, 0.7203, 0.01796, 0.7469, 0.2482, 0.0, 0.0, 0.0, 0.0, 0.0, 0.0, 0.0, 0.0, 0.625, 0.75, 0.625, 0.75, 0.625, 0.75, 0.625, 0.75, 0.4178, 0.75, 0.5837, 0.75, 0.5849, 0.75, 0.4214, 0.75, 0.5837, 0.75, 0.5849, 0.75, 0.5849, 0.75, 0.5837, 0.75, 0.4214, 0.75, 0.4178, 0.75, 0.4178, 0.75, 0.4214, 0.75, 0.3912, 0.75, 0.4153, 0.75, 0.4153, 0.75, 0.3912, 0.75, 0.3912, 0.75, 0.4153, 0.75, 0.4153, 0.75, 0.3912, 0.75, 0.3912, 0.75, 0.4153, 0.75, 0.4153, 0.75, 0.3912, 0.75, 0.4153, 0.5, 0.4153, 0.5, 0.4153, 0.5, 0.4153, 0.5, 0.3912, 0.75, 0.4153, 0.75, 0.3964, 0.75, 0.3836, 0.75, 0.4555, 0.5, 0.4153, 0.5, 0.4153, 0.5, 0.4555, 0.5, 0.3912, 0.75, 0.4153, 0.75, 0.4153, 0.75, 0.3912, 0.75, 0.3912, 0.75, 0.4153, 0.75, 0.4153, 0.75, 0.3912, 0.75, 0.3836, 0.75, 0.3964, 0.75, 0.3982, 0.75, 0.3843, 0.75, 0.3912, 0.75, 0.4153, 0.75, 0.4153, 0.75, 0.3912, 0.75, 0.3912, 0.6295, 0.4153, 0.6295, 0.4153, 0.75, 0.3912, 0.75, 0.3912, 0.75, 0.4153, 0.75, 0.4153, 0.75, 0.3912, 0.75, 0.3912, 0.75, 0.4153, 0.75, 0.4153, 0.75, 0.3912, 0.75, 0.3912, 0.75, 0.4153, 0.75, 0.4153, 0.75, 0.3912, 0.75, 0.3912, 0.75, 0.4153, 0.75, 0.4153, 0.75, 0.3912, 0.75, 0.375, 0.75, 0.3912, 0.75, 0.3912, 0.75, 0.375, 0.75, 0.375, 0.75, 0.3912, 0.75, 0.3912, 0.75, 0.375, 0.75, 0.375, 0.75, 0.3912, 0.75, 0.3912, 0.75, 0.375, 0.75, 0.375, 0.75, 0.3912, 0.75, 0.3912, 0.75, 0.375, 0.75, 0.375, 0.6295, 0.3912, 0.6295, 0.3912, 0.75, 0.375, 0.75, 0.375, 0.75, 0.3912, 0.75, 0.3912, 0.75, 0.375, 0.75, 0.375, 0.75, 0.3836, 0.75, 0.3843, 0.75, 0.375, 0.75, 0.375, 0.75, 0.3912, 0.75, 0.3912, 0.75, 0.375, 0.75, 0.375, 0.75, 0.3912, 0.75, 0.3912, 0.75, 0.375, 0.75, 0.375, 0.75, 0.3912, 0.75, 0.3836, 0.75, 0.375, 0.75, 0.375, 0.75, 0.3912, 0.75, 0.3912, 0.75, 0.375, 0.75, 0.375, 0.75, 0.3912, 0.75, 0.3912, 0.75, 0.375, 0.75, 0.375, 0.75, 0.3912, 0.75, 0.3912, 0.75, 0.375, 0.75, 0.4153, 0.5, 0.3912, 0.5, 0.3912, 0.5, 0.4153, 0.5, 0.4153, 0.5, 0.3912, 0.5, 0.3912, 0.5, 0.4153, 0.5, 0.4153, 0.5, 0.3912, 0.5, 0.3912, 0.5, 0.4153, 0.5, 0.375, 0.5425, 0.3912, 0.5, 0.3912, 0.6295, 0.375, 0.6295, 0.3912, 0.5, 0.4153, 0.5, 0.4153, 0.6295, 0.3912, 0.6295, 0.549, 0.5, 0.6035, 0.5, 0.6035, 0.6295, 0.549, 0.6295, 0.625, 0.75, 0.625, 0.6295, 0.625, 0.6295, 0.625, 0.75, 0.0, 0.0, 0.0, 0.0, 0.0, 0.0, 0.0, 0.0, 0.625, 0.75, 0.625, 0.6295, 0.625, 0.6295, 0.625, 0.75, 0.0, 0.0, 0.0, 0.0, 0.0, 0.0, 0.0, 0.0, 0.0, 0.0, 0.0, 0.0, 0.0, 0.0, 0.0, 0.0, 0.625, 0.75, 0.625, 0.6295, 0.625, 0.6295, 0.625, 0.75, 0.4555, 0.5, 0.549, 0.5, 0.549, 0.6295, 0.4555, 0.6295, 0.4153, 0.5, 0.4555, 0.5, 0.4555, 0.6295, 0.4153, 0.6295, 0.6035, 0.5, 0.625, 0.5, 0.625, 0.6295, 0.6035, 0.6295, 0.0, 0.0, 0.0, 0.0, 0.0, 0.0, 0.0, 0.0, 0.0, 0.0, 0.0, 0.0, 0.0, 0.0, 0.0, 0.0, 0.0, 0.0, 0.0, 0.0, 0.0, 0.0, 0.0, 0.0, 0.0, 0.0, 0.0, 0.0, 0.0, 0.0, 0.0, 0.0, 0.0, 0.0, 0.0, 0.0, 0.0, 0.0, 0.0, 0.0, 0.0, 0.0, 0.0, 0.0, 0.0, 0.0, 0.0, 0.0, 0.0, 0.0, 0.0, 0.0, 0.0, 0.0, 0.0, 0.0, 0.0, 0.0, 0.0, 0.0, 0.0, 0.0, 0.0, 0.0, 0.0, 0.0, 0.0, 0.0, 0.0, 0.0, 0.0, 0.0, 0.0, 0.0, 0.0, 0.0, 0.0, 0.0, 0.0, 0.0, 0.0, 0.0, 0.0, 0.0, 0.0, 0.0, 0.0, 0.0, 0.0, 0.0, 0.0, 0.0, 0.0, 0.0, 0.0, 0.0, 0.0, 0.0, 0.0, 0.0, 0.0, 0.0, 0.0, 0.0, 0.0, 0.0, 0.0, 0.0, 0.0, 0.0, 0.0, 0.0, 0.0, 0.0, 0.0, 0.0, 0.0, 0.0, 0.0, 0.0, 0.0, 0.0, 0.0, 0.0, 0.0, 0.0, 0.0, 0.0, 0.0, 0.0, 0.0, 0.0, 0.0, 0.0, 0.0, 0.0, 0.0, 0.0, 0.0, 0.0, 0.0, 0.0, 0.0, 0.0, 0.0, 0.0, 0.0, 0.0, 0.0, 0.0, 0.0, 0.0, 0.0, 0.0, 0.0, 0.0, 0.0, 0.0, 0.0, 0.0, 0.0, 0.0, 0.0, 0.0, 0.0, 0.0, 0.0, 0.0, 0.0, 0.0, 0.0, 0.0, 0.0, 0.0, 0.0, 0.0, 0.0, 0.0, 0.0, 0.0, 0.0, 0.0, 0.0, 0.0, 0.0, 0.0, 0.0, 0.0, 0.0, 0.0, 0.0, 0.0, 0.0, 0.0, 0.0, 0.0, 0.0, 0.0, 0.0, 0.0, 0.0, 0.0, 0.0, 0.0, 0.0, 0.0, 0.0, 0.0, 0.0, 0.0, 0.0, 0.0, 0.0, 0.0, 0.0, 0.0, 0.0, 0.0, 0.0, 0.0, 0.0, 0.0, 0.0, 0.0, 0.0, 0.0, 0.0, 0.0, 0.0, 0.0, 0.0, 0.0, 0.0, 0.0, 0.0, 0.0, 0.0, 0.0, 0.0, 0.0, 0.0, 0.0, 0.0, 0.0, 0.0, 0.0, 0.0, 0.0, 0.0, 0.0, 0.0, 0.0, 0.0, 0.0, 0.0, 0.0, 0.0, 0.0, 0.0, 0.0, 0.0, 0.0, 0.0, 0.0, 0.0, 0.0, 0.0, 0.0, 0.0, 0.0, 0.0, 0.0, 0.0, 0.0, 0.0, 0.0, 0.0, 0.0, 0.0, 0.0, 0.0, 0.0, 0.0, 0.0, 0.0, 0.0, 0.0, 0.0, 0.0, 0.0, 0.0, 0.0, 0.0, 0.0, 0.0, 0.0, 0.0, 0.0, 0.0, 0.0, 0.0, 0.0, 0.0, 0.0, 0.0, 0.0, 0.0, 0.0, 0.0, 0.0, 0.0, 0.0, 0.0, 0.0, 0.0, 0.0, 0.0, 0.0, 0.0, 0.0, 0.0, 0.0, 0.0, 0.0, 0.0, 0.0, 0.0, 0.0, 0.0, 0.0, 0.0, 0.0, 0.0, 0.0, 0.0, 0.0, 0.0, 0.0, 0.0, 0.0, 0.0, 0.0, 0.0, 0.0, 0.0, 0.0, 0.0, 0.0, 0.0, 0.0, 0.0, 0.0, 0.0, 0.0, 0.0, 0.0, 0.0, 0.0, 0.0, 0.0, 0.0, 0.0, 0.0, 0.0, 0.0, 0.0, 0.0, 0.0, 0.0, 0.0, 0.0, 0.0, 0.0, 0.0, 0.0, 0.0, 0.0, 0.0, 0.0, 0.0, 0.0, 0.0, 0.0, 0.0, 0.0, 0.0, 0.0, 0.0, 0.0, 0.0, 0.0, 0.0, 0.0, 0.0, 0.0, 0.0, 0.0, 0.0, 0.0, 0.0, 0.0, 0.0, 0.0, 0.0, 0.0, 0.0, 0.0, 0.0, 0.0, 0.0, 0.0, 0.0, 0.0, 0.0, 0.0, 0.0, 0.0, 0.0, 0.0, 0.0, 0.0, 0.0, 0.0, 0.0, 0.0, 0.0, 0.0, 0.0, 0.0, 0.0, 0.0, 0.0, 0.0, 0.0, 0.0, 0.0, 0.0, 0.0, 0.0, 0.0, 0.0, 0.0, 0.0, 0.0, 0.0, 0.0, 0.0, 0.0, 0.0, 0.0, 0.0, 0.0, 0.0, 0.0, 0.0, 0.0, 0.0, 0.0, 0.0, 0.0, 0.0, 0.0, 0.0, 0.0, 0.0, 0.0, 0.0, 0.0, 0.0, 0.0, 0.0, 0.0, 0.0, 0.0, 0.0, 0.0, 0.0, 0.0, 0.0, 0.0, 0.4153, 0.5, 0.4153, 0.5, 0.4153, 0.5, 0.4153, 0.5])
me_001.use_remesh_fix_poles = True
me_001.use_remesh_preserve_attributes = False
me_001.use_mirror_vertex_groups = False
me_001.update()

# ---- objects
ob_car_scale_reference = bpy.data.objects.new('car scale reference', me_cube)
ob_car_reference_front = bpy.data.objects.new('car reference front', None)
ob_car_reference_back = bpy.data.objects.new('car reference back', None)
ob_car_reference_left = bpy.data.objects.new('car reference left', None)
ob_car_reference_top = bpy.data.objects.new('car reference top', None)
ob_x = bpy.data.objects.new('立方体', me_001)

# ---- transforms, parenting, visibility, modifiers, constraints
ob_car_scale_reference.location = (0.0, 0.0, 0.0)
ob_car_scale_reference.scale = (0.745, 1.883, 0.7125)
ob_car_scale_reference.lock_rotations_4d = False
ob_car_scale_reference.empty_display_type = 'ARROWS'
ob_car_scale_reference.lineart.crease_threshold = 0.0
ob_car_reference_front.location = (0.0, -8.818e-10, 0.006563)
ob_car_reference_front.rotation_euler = (1.571, -0.0, -0.0)
ob_car_reference_front.scale = (1.094, 1.094, 1.094)
ob_car_reference_front.empty_display_type = 'IMAGE'
ob_car_reference_front.empty_display_size = 5.0
ob_car_reference_front.empty_image_offset = (-0.855, -0.773)
ob_car_reference_front.empty_image_depth = 'FRONT'
ob_car_reference_front.show_empty_image_perspective = False
ob_car_reference_front.use_empty_image_alpha = True
ob_car_reference_front.empty_image_side = 'FRONT'
ob_car_reference_front.color = (1.0, 1.0, 1.0, 0.25)
ob_car_reference_front.hide_render = True
ob_car_reference_front.lineart.crease_threshold = 0.0
ob_car_reference_back.location = (-0.03938, -2.028e-07, 1.509)
ob_car_reference_back.rotation_euler = (1.571, -0.0, -0.0)
ob_car_reference_back.scale = (1.094, 1.094, 1.094)
ob_car_reference_back.empty_display_type = 'IMAGE'
ob_car_reference_back.empty_display_size = 5.0
ob_car_reference_back.empty_image_offset = (-0.855, -0.773)
ob_car_reference_back.empty_image_depth = 'FRONT'
ob_car_reference_back.show_empty_image_perspective = False
ob_car_reference_back.use_empty_image_alpha = True
ob_car_reference_back.empty_image_side = 'BACK'
ob_car_reference_back.color = (1.0, 1.0, 1.0, 0.25)
ob_car_reference_back.hide_render = True
ob_car_reference_back.lineart.crease_threshold = 0.0
ob_car_reference_left.location = (3.938, 2.789, 0.01313)
ob_car_reference_left.rotation_euler = (1.571, -1.629e-07, 1.571)
ob_car_reference_left.scale = (1.094, 1.094, 1.094)
ob_car_reference_left.empty_display_type = 'IMAGE'
ob_car_reference_left.empty_display_size = 5.0
ob_car_reference_left.empty_image_offset = (-0.855, -0.773)
ob_car_reference_left.empty_image_depth = 'FRONT'
ob_car_reference_left.show_empty_image_perspective = False
ob_car_reference_left.use_empty_image_alpha = True
ob_car_reference_left.empty_image_side = 'FRONT'
ob_car_reference_left.color = (1.0, 1.0, 1.0, 0.25)
ob_car_reference_left.hide_render = True
ob_car_reference_left.lineart.crease_threshold = 0.0
ob_car_reference_top.location = (-1.544, 2.745, -0.05907)
ob_car_reference_top.rotation_euler = (0.0, -0.0, 1.571)
ob_car_reference_top.scale = (1.094, 1.094, 1.094)
ob_car_reference_top.empty_display_type = 'IMAGE'
ob_car_reference_top.empty_display_size = 5.0
ob_car_reference_top.empty_image_offset = (-0.855, -0.773)
ob_car_reference_top.empty_image_depth = 'FRONT'
ob_car_reference_top.show_empty_image_perspective = False
ob_car_reference_top.use_empty_image_alpha = True
ob_car_reference_top.empty_image_side = 'FRONT'
ob_car_reference_top.color = (1.0, 1.0, 1.0, 0.25)
ob_car_reference_top.hide_render = True
ob_car_reference_top.lineart.crease_threshold = 0.0
ob_x.location = (0.0, 0.0, 0.0)
ob_x.lineart.crease_threshold = 0.0
_m = ob_x.modifiers.new('镜像', 'MIRROR')
_m.use_clip = True

# ---- collection membership
col_helpers.objects.link(ob_car_scale_reference)
col_helpers.objects.link(ob_car_reference_front)
col_helpers.objects.link(ob_car_reference_back)
col_helpers.objects.link(ob_car_reference_left)
col_helpers.objects.link(ob_car_reference_top)
col_car.objects.link(ob_x)

# ---- scene / render settings (as saved in the file)
scene.frame_start = 1; scene.frame_end = 250; scene.frame_set(0)
scene.render.engine = 'BLENDER_EEVEE_NEXT'
scene.cycles.use_denoising = False
scene.cycles.samples = 128
scene.cycles.sampling_pattern = 'TABULATED_SOBOL'
scene.cycles.use_adaptive_sampling = False
scene.cycles.use_light_tree = False
scene.view_settings.view_transform = 'Filmic'
bpy.context.view_layer.update()

# ---- added for rendering (the .blend has no active camera and no usable light): camera, sun
cam_auto = bpy.data.cameras.new('AutoCamera')
cam_auto.lens = 50.0
cam_auto.sensor_width = 36.0
cam_auto.clip_end = 1000.0
ob_auto_camera = bpy.data.objects.new('AutoCamera', cam_auto)
scene.collection.objects.link(ob_auto_camera)
ob_auto_camera.location = (4.00515, -4.80618, 3.20412)
ob_auto_camera.rotation_euler = (1.09748, -7.21219e-08, 0.694738)
scene.camera = ob_auto_camera
light_auto_sun = bpy.data.lights.new('AutoSun', 'SUN')
light_auto_sun.energy = 3.0
light_auto_sun.angle = 0.0523599
ob_auto_sun = bpy.data.objects.new('AutoSun', light_auto_sun)
scene.collection.objects.link(ob_auto_sun)
ob_auto_sun.rotation_euler = (0.872665, 0.174533, 0.523599)
bpy.context.view_layer.update()

